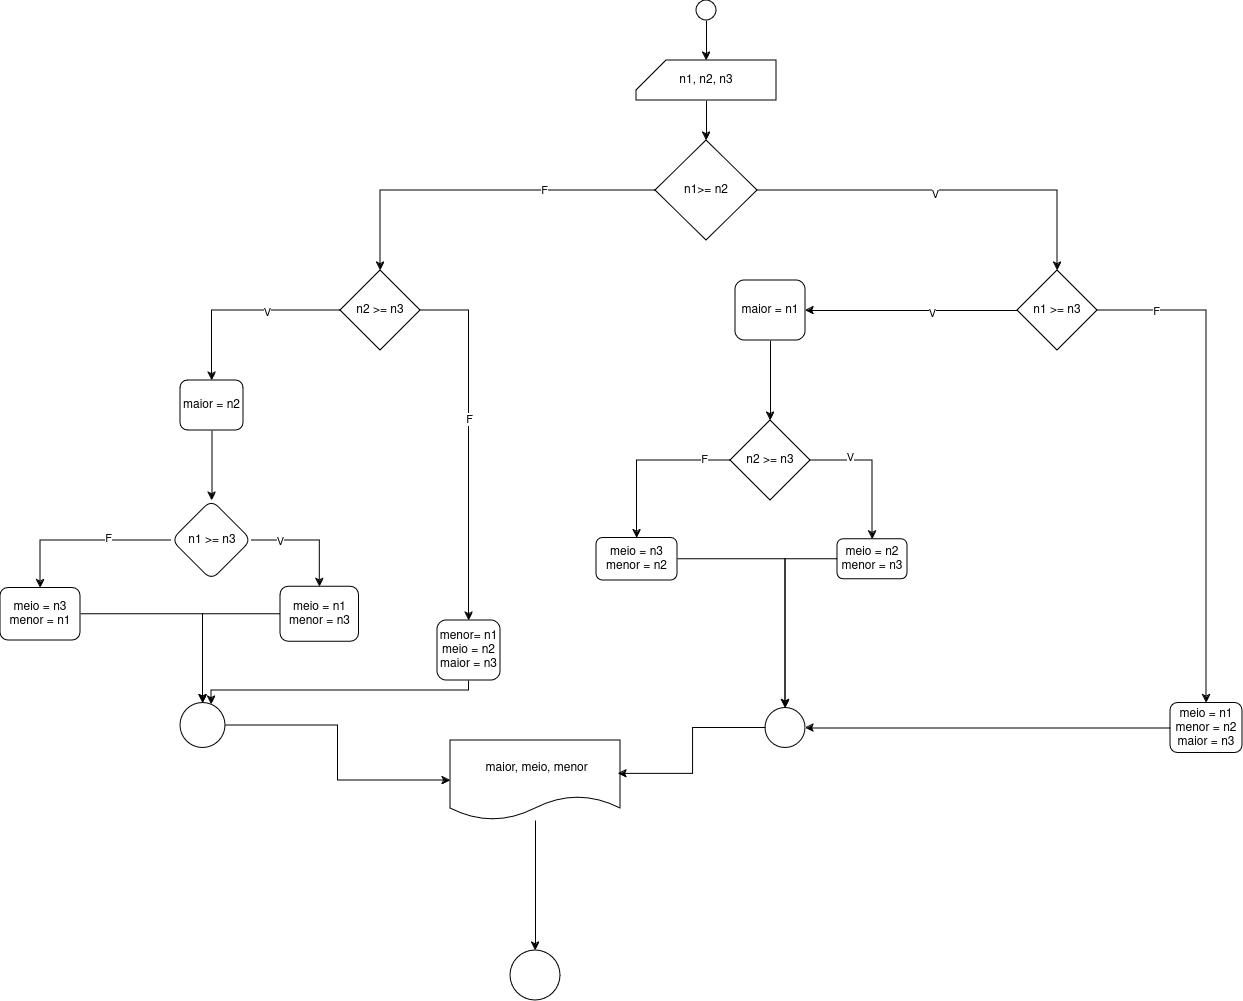

The diagram above was exported from draw.io. Its source (the exported page's mxGraphModel, read from the mxfile embedded in the PNG):
<mxGraphModel dx="2045" dy="658" grid="1" gridSize="10" guides="1" tooltips="1" connect="1" arrows="1" fold="1" page="1" pageScale="1" pageWidth="850" pageHeight="1100" math="0" shadow="0">
  <root>
    <mxCell id="0" />
    <mxCell id="1" parent="0" />
    <mxCell id="f6pk4skUhoXCGK-anPeR-6" value="" style="edgeStyle=orthogonalEdgeStyle;rounded=0;orthogonalLoop=1;jettySize=auto;html=1;" edge="1" parent="1" source="f6pk4skUhoXCGK-anPeR-1" target="f6pk4skUhoXCGK-anPeR-3">
      <mxGeometry relative="1" as="geometry" />
    </mxCell>
    <mxCell id="f6pk4skUhoXCGK-anPeR-1" value="" style="ellipse;whiteSpace=wrap;html=1;aspect=fixed;" vertex="1" parent="1">
      <mxGeometry x="196" y="80" width="20" height="20" as="geometry" />
    </mxCell>
    <mxCell id="f6pk4skUhoXCGK-anPeR-8" value="" style="edgeStyle=orthogonalEdgeStyle;rounded=0;orthogonalLoop=1;jettySize=auto;html=1;" edge="1" parent="1" source="f6pk4skUhoXCGK-anPeR-3" target="f6pk4skUhoXCGK-anPeR-7">
      <mxGeometry relative="1" as="geometry" />
    </mxCell>
    <mxCell id="f6pk4skUhoXCGK-anPeR-3" value="n1, n2, n3" style="shape=card;whiteSpace=wrap;html=1;" vertex="1" parent="1">
      <mxGeometry x="136" y="140" width="140" height="40" as="geometry" />
    </mxCell>
    <mxCell id="f6pk4skUhoXCGK-anPeR-10" value="" style="edgeStyle=orthogonalEdgeStyle;rounded=0;orthogonalLoop=1;jettySize=auto;html=1;entryX=0.5;entryY=0;entryDx=0;entryDy=0;" edge="1" parent="1" source="f6pk4skUhoXCGK-anPeR-7" target="f6pk4skUhoXCGK-anPeR-15">
      <mxGeometry relative="1" as="geometry">
        <mxPoint x="385" y="280" as="targetPoint" />
      </mxGeometry>
    </mxCell>
    <mxCell id="f6pk4skUhoXCGK-anPeR-11" value="V" style="edgeLabel;html=1;align=center;verticalAlign=middle;resizable=0;points=[];" vertex="1" connectable="0" parent="f6pk4skUhoXCGK-anPeR-10">
      <mxGeometry x="-0.0663" y="-3" relative="1" as="geometry">
        <mxPoint as="offset" />
      </mxGeometry>
    </mxCell>
    <mxCell id="f6pk4skUhoXCGK-anPeR-33" value="" style="edgeStyle=orthogonalEdgeStyle;rounded=0;orthogonalLoop=1;jettySize=auto;html=1;" edge="1" parent="1" source="f6pk4skUhoXCGK-anPeR-7" target="f6pk4skUhoXCGK-anPeR-61">
      <mxGeometry relative="1" as="geometry">
        <mxPoint x="2" y="350" as="targetPoint" />
      </mxGeometry>
    </mxCell>
    <mxCell id="f6pk4skUhoXCGK-anPeR-34" value="F" style="edgeLabel;html=1;align=center;verticalAlign=middle;resizable=0;points=[];" vertex="1" connectable="0" parent="f6pk4skUhoXCGK-anPeR-33">
      <mxGeometry x="-0.3699" y="-1" relative="1" as="geometry">
        <mxPoint as="offset" />
      </mxGeometry>
    </mxCell>
    <mxCell id="f6pk4skUhoXCGK-anPeR-7" value="n1&amp;gt;= n2" style="rhombus;whiteSpace=wrap;html=1;" vertex="1" parent="1">
      <mxGeometry x="155" y="220" width="102" height="100" as="geometry" />
    </mxCell>
    <mxCell id="f6pk4skUhoXCGK-anPeR-18" value="" style="edgeStyle=orthogonalEdgeStyle;rounded=0;orthogonalLoop=1;jettySize=auto;html=1;" edge="1" parent="1" source="f6pk4skUhoXCGK-anPeR-15" target="f6pk4skUhoXCGK-anPeR-20">
      <mxGeometry relative="1" as="geometry">
        <mxPoint x="315" y="395" as="targetPoint" />
      </mxGeometry>
    </mxCell>
    <mxCell id="f6pk4skUhoXCGK-anPeR-19" value="V" style="edgeLabel;html=1;align=center;verticalAlign=middle;resizable=0;points=[];" vertex="1" connectable="0" parent="f6pk4skUhoXCGK-anPeR-18">
      <mxGeometry x="-0.1851" y="2" relative="1" as="geometry">
        <mxPoint as="offset" />
      </mxGeometry>
    </mxCell>
    <mxCell id="f6pk4skUhoXCGK-anPeR-54" style="edgeStyle=orthogonalEdgeStyle;rounded=0;orthogonalLoop=1;jettySize=auto;html=1;" edge="1" parent="1" source="f6pk4skUhoXCGK-anPeR-15" target="f6pk4skUhoXCGK-anPeR-41">
      <mxGeometry relative="1" as="geometry">
        <mxPoint x="653" y="780" as="targetPoint" />
      </mxGeometry>
    </mxCell>
    <mxCell id="f6pk4skUhoXCGK-anPeR-65" value="F" style="edgeLabel;html=1;align=center;verticalAlign=middle;resizable=0;points=[];" vertex="1" connectable="0" parent="f6pk4skUhoXCGK-anPeR-54">
      <mxGeometry x="-0.7704" relative="1" as="geometry">
        <mxPoint as="offset" />
      </mxGeometry>
    </mxCell>
    <mxCell id="f6pk4skUhoXCGK-anPeR-15" value="n1 &amp;gt;= n3 " style="rhombus;whiteSpace=wrap;html=1;" vertex="1" parent="1">
      <mxGeometry x="517" y="350" width="80" height="80" as="geometry" />
    </mxCell>
    <mxCell id="f6pk4skUhoXCGK-anPeR-36" value="" style="edgeStyle=orthogonalEdgeStyle;rounded=0;orthogonalLoop=1;jettySize=auto;html=1;" edge="1" parent="1" source="f6pk4skUhoXCGK-anPeR-20" target="f6pk4skUhoXCGK-anPeR-39">
      <mxGeometry relative="1" as="geometry">
        <mxPoint x="270" y="490" as="targetPoint" />
      </mxGeometry>
    </mxCell>
    <mxCell id="f6pk4skUhoXCGK-anPeR-20" value="&lt;div&gt;maior = n1&lt;br&gt;&lt;/div&gt;" style="rounded=1;whiteSpace=wrap;html=1;" vertex="1" parent="1">
      <mxGeometry x="235" y="360" width="70" height="60" as="geometry" />
    </mxCell>
    <mxCell id="f6pk4skUhoXCGK-anPeR-38" value="" style="edgeStyle=orthogonalEdgeStyle;rounded=0;orthogonalLoop=1;jettySize=auto;html=1;" edge="1" parent="1" source="f6pk4skUhoXCGK-anPeR-39" target="f6pk4skUhoXCGK-anPeR-37">
      <mxGeometry relative="1" as="geometry">
        <mxPoint x="309.9565217391305" y="530.0434782608695" as="sourcePoint" />
      </mxGeometry>
    </mxCell>
    <mxCell id="f6pk4skUhoXCGK-anPeR-82" value="V" style="edgeLabel;html=1;align=center;verticalAlign=middle;resizable=0;points=[];" vertex="1" connectable="0" parent="f6pk4skUhoXCGK-anPeR-38">
      <mxGeometry x="-0.4474" y="4" relative="1" as="geometry">
        <mxPoint as="offset" />
      </mxGeometry>
    </mxCell>
    <mxCell id="f6pk4skUhoXCGK-anPeR-59" style="edgeStyle=orthogonalEdgeStyle;rounded=0;orthogonalLoop=1;jettySize=auto;html=1;" edge="1" parent="1" source="f6pk4skUhoXCGK-anPeR-37" target="f6pk4skUhoXCGK-anPeR-57">
      <mxGeometry relative="1" as="geometry" />
    </mxCell>
    <mxCell id="f6pk4skUhoXCGK-anPeR-37" value="&lt;div&gt;meio = n2&lt;/div&gt;&lt;div&gt;menor = n3&lt;br&gt;&lt;/div&gt;" style="whiteSpace=wrap;html=1;rounded=1;" vertex="1" parent="1">
      <mxGeometry x="337" y="618.75" width="70" height="40" as="geometry" />
    </mxCell>
    <mxCell id="f6pk4skUhoXCGK-anPeR-44" value="" style="edgeStyle=orthogonalEdgeStyle;rounded=0;orthogonalLoop=1;jettySize=auto;html=1;" edge="1" parent="1" source="f6pk4skUhoXCGK-anPeR-39" target="f6pk4skUhoXCGK-anPeR-43">
      <mxGeometry relative="1" as="geometry" />
    </mxCell>
    <mxCell id="f6pk4skUhoXCGK-anPeR-81" value="F" style="edgeLabel;html=1;align=center;verticalAlign=middle;resizable=0;points=[];" vertex="1" connectable="0" parent="f6pk4skUhoXCGK-anPeR-44">
      <mxGeometry x="-0.6837" y="-2" relative="1" as="geometry">
        <mxPoint as="offset" />
      </mxGeometry>
    </mxCell>
    <mxCell id="f6pk4skUhoXCGK-anPeR-39" value="n2 &amp;gt;= n3 " style="rhombus;whiteSpace=wrap;html=1;" vertex="1" parent="1">
      <mxGeometry x="230" y="500" width="80" height="80" as="geometry" />
    </mxCell>
    <mxCell id="f6pk4skUhoXCGK-anPeR-60" style="edgeStyle=orthogonalEdgeStyle;rounded=0;orthogonalLoop=1;jettySize=auto;html=1;" edge="1" parent="1" source="f6pk4skUhoXCGK-anPeR-41" target="f6pk4skUhoXCGK-anPeR-57">
      <mxGeometry relative="1" as="geometry">
        <mxPoint x="617" y="805" as="sourcePoint" />
      </mxGeometry>
    </mxCell>
    <mxCell id="f6pk4skUhoXCGK-anPeR-41" value="&lt;div&gt;meio = n1&lt;/div&gt;&lt;div&gt;menor = n2&lt;/div&gt;&lt;div&gt;maior = n3&lt;br&gt;&lt;/div&gt;" style="rounded=1;whiteSpace=wrap;html=1;" vertex="1" parent="1">
      <mxGeometry x="670" y="782.5" width="72" height="50" as="geometry" />
    </mxCell>
    <mxCell id="f6pk4skUhoXCGK-anPeR-58" style="edgeStyle=orthogonalEdgeStyle;rounded=0;orthogonalLoop=1;jettySize=auto;html=1;" edge="1" parent="1" source="f6pk4skUhoXCGK-anPeR-43" target="f6pk4skUhoXCGK-anPeR-57">
      <mxGeometry relative="1" as="geometry" />
    </mxCell>
    <mxCell id="f6pk4skUhoXCGK-anPeR-43" value="&lt;div&gt;meio = n3&lt;/div&gt;&lt;div&gt;menor = n2&lt;br&gt;&lt;/div&gt;" style="rounded=1;whiteSpace=wrap;html=1;" vertex="1" parent="1">
      <mxGeometry x="96" y="617.5" width="81" height="42.5" as="geometry" />
    </mxCell>
    <mxCell id="f6pk4skUhoXCGK-anPeR-57" value="" style="ellipse;whiteSpace=wrap;html=1;aspect=fixed;" vertex="1" parent="1">
      <mxGeometry x="265" y="787.5" width="40" height="40" as="geometry" />
    </mxCell>
    <mxCell id="f6pk4skUhoXCGK-anPeR-63" value="" style="edgeStyle=orthogonalEdgeStyle;rounded=0;orthogonalLoop=1;jettySize=auto;html=1;" edge="1" parent="1" source="f6pk4skUhoXCGK-anPeR-61" target="f6pk4skUhoXCGK-anPeR-62">
      <mxGeometry relative="1" as="geometry" />
    </mxCell>
    <mxCell id="f6pk4skUhoXCGK-anPeR-64" value="V" style="edgeLabel;html=1;align=center;verticalAlign=middle;resizable=0;points=[];" vertex="1" connectable="0" parent="f6pk4skUhoXCGK-anPeR-63">
      <mxGeometry x="-0.2536" y="1" relative="1" as="geometry">
        <mxPoint as="offset" />
      </mxGeometry>
    </mxCell>
    <mxCell id="f6pk4skUhoXCGK-anPeR-67" value="" style="edgeStyle=orthogonalEdgeStyle;rounded=0;orthogonalLoop=1;jettySize=auto;html=1;" edge="1" parent="1" source="f6pk4skUhoXCGK-anPeR-61" target="f6pk4skUhoXCGK-anPeR-66">
      <mxGeometry relative="1" as="geometry" />
    </mxCell>
    <mxCell id="f6pk4skUhoXCGK-anPeR-68" value="F" style="edgeLabel;html=1;align=center;verticalAlign=middle;resizable=0;points=[];" vertex="1" connectable="0" parent="f6pk4skUhoXCGK-anPeR-67">
      <mxGeometry x="-0.1222" relative="1" as="geometry">
        <mxPoint as="offset" />
      </mxGeometry>
    </mxCell>
    <mxCell id="f6pk4skUhoXCGK-anPeR-61" value="n2 &amp;gt;= n3" style="rhombus;whiteSpace=wrap;html=1;" vertex="1" parent="1">
      <mxGeometry x="-160" y="350" width="80" height="80" as="geometry" />
    </mxCell>
    <mxCell id="f6pk4skUhoXCGK-anPeR-70" value="" style="edgeStyle=orthogonalEdgeStyle;rounded=0;orthogonalLoop=1;jettySize=auto;html=1;" edge="1" parent="1" source="f6pk4skUhoXCGK-anPeR-62" target="f6pk4skUhoXCGK-anPeR-69">
      <mxGeometry relative="1" as="geometry" />
    </mxCell>
    <mxCell id="f6pk4skUhoXCGK-anPeR-62" value="maior = n2" style="rounded=1;whiteSpace=wrap;html=1;" vertex="1" parent="1">
      <mxGeometry x="-320" y="460" width="63" height="50" as="geometry" />
    </mxCell>
    <mxCell id="f6pk4skUhoXCGK-anPeR-96" style="edgeStyle=orthogonalEdgeStyle;rounded=0;orthogonalLoop=1;jettySize=auto;html=1;" edge="1" parent="1" source="f6pk4skUhoXCGK-anPeR-66" target="f6pk4skUhoXCGK-anPeR-84">
      <mxGeometry relative="1" as="geometry">
        <Array as="points">
          <mxPoint x="-31" y="770" />
          <mxPoint x="-289" y="770" />
        </Array>
      </mxGeometry>
    </mxCell>
    <mxCell id="f6pk4skUhoXCGK-anPeR-66" value="&lt;div&gt;menor= n1&lt;/div&gt;&lt;div&gt;meio = n2&lt;/div&gt;&lt;div&gt;maior = n3&lt;br&gt;&lt;/div&gt;" style="rounded=1;whiteSpace=wrap;html=1;" vertex="1" parent="1">
      <mxGeometry x="-63" y="700" width="63" height="60" as="geometry" />
    </mxCell>
    <mxCell id="f6pk4skUhoXCGK-anPeR-77" value="" style="edgeStyle=orthogonalEdgeStyle;rounded=0;orthogonalLoop=1;jettySize=auto;html=1;" edge="1" parent="1" source="f6pk4skUhoXCGK-anPeR-69" target="f6pk4skUhoXCGK-anPeR-76">
      <mxGeometry relative="1" as="geometry" />
    </mxCell>
    <mxCell id="f6pk4skUhoXCGK-anPeR-78" value="V" style="edgeLabel;html=1;align=center;verticalAlign=middle;resizable=0;points=[];" vertex="1" connectable="0" parent="f6pk4skUhoXCGK-anPeR-77">
      <mxGeometry x="-0.5019" relative="1" as="geometry">
        <mxPoint as="offset" />
      </mxGeometry>
    </mxCell>
    <mxCell id="f6pk4skUhoXCGK-anPeR-80" value="" style="edgeStyle=orthogonalEdgeStyle;rounded=0;orthogonalLoop=1;jettySize=auto;html=1;" edge="1" parent="1" source="f6pk4skUhoXCGK-anPeR-69" target="f6pk4skUhoXCGK-anPeR-79">
      <mxGeometry relative="1" as="geometry" />
    </mxCell>
    <mxCell id="f6pk4skUhoXCGK-anPeR-83" value="F" style="edgeLabel;html=1;align=center;verticalAlign=middle;resizable=0;points=[];" vertex="1" connectable="0" parent="f6pk4skUhoXCGK-anPeR-80">
      <mxGeometry x="-0.2868" y="-3" relative="1" as="geometry">
        <mxPoint as="offset" />
      </mxGeometry>
    </mxCell>
    <mxCell id="f6pk4skUhoXCGK-anPeR-69" value="n1 &amp;gt;= n3" style="rhombus;whiteSpace=wrap;html=1;rounded=1;" vertex="1" parent="1">
      <mxGeometry x="-328.5" y="580" width="80" height="80" as="geometry" />
    </mxCell>
    <mxCell id="f6pk4skUhoXCGK-anPeR-86" style="edgeStyle=orthogonalEdgeStyle;rounded=0;orthogonalLoop=1;jettySize=auto;html=1;" edge="1" parent="1" source="f6pk4skUhoXCGK-anPeR-76" target="f6pk4skUhoXCGK-anPeR-84">
      <mxGeometry relative="1" as="geometry" />
    </mxCell>
    <mxCell id="f6pk4skUhoXCGK-anPeR-76" value="&lt;div&gt;meio = n1&lt;/div&gt;&lt;div&gt;menor = n3&lt;br&gt;&lt;/div&gt;" style="whiteSpace=wrap;html=1;rounded=1;" vertex="1" parent="1">
      <mxGeometry x="-220" y="666.25" width="78.5" height="55" as="geometry" />
    </mxCell>
    <mxCell id="f6pk4skUhoXCGK-anPeR-85" style="edgeStyle=orthogonalEdgeStyle;rounded=0;orthogonalLoop=1;jettySize=auto;html=1;" edge="1" parent="1" source="f6pk4skUhoXCGK-anPeR-79" target="f6pk4skUhoXCGK-anPeR-84">
      <mxGeometry relative="1" as="geometry" />
    </mxCell>
    <mxCell id="f6pk4skUhoXCGK-anPeR-79" value="&lt;div&gt;meio = n3&lt;/div&gt;&lt;div&gt;menor = n1&lt;br&gt;&lt;/div&gt;" style="whiteSpace=wrap;html=1;rounded=1;" vertex="1" parent="1">
      <mxGeometry x="-500" y="667.5" width="80" height="52.5" as="geometry" />
    </mxCell>
    <mxCell id="f6pk4skUhoXCGK-anPeR-91" style="edgeStyle=orthogonalEdgeStyle;rounded=0;orthogonalLoop=1;jettySize=auto;html=1;" edge="1" parent="1" source="f6pk4skUhoXCGK-anPeR-84" target="f6pk4skUhoXCGK-anPeR-90">
      <mxGeometry relative="1" as="geometry" />
    </mxCell>
    <mxCell id="f6pk4skUhoXCGK-anPeR-84" value="" style="ellipse;whiteSpace=wrap;html=1;aspect=fixed;" vertex="1" parent="1">
      <mxGeometry x="-320" y="782.5" width="45" height="45" as="geometry" />
    </mxCell>
    <mxCell id="f6pk4skUhoXCGK-anPeR-95" value="" style="edgeStyle=orthogonalEdgeStyle;rounded=0;orthogonalLoop=1;jettySize=auto;html=1;" edge="1" parent="1" source="f6pk4skUhoXCGK-anPeR-90" target="f6pk4skUhoXCGK-anPeR-97">
      <mxGeometry relative="1" as="geometry">
        <mxPoint x="22.5" y="1030" as="targetPoint" />
      </mxGeometry>
    </mxCell>
    <mxCell id="f6pk4skUhoXCGK-anPeR-90" value="&amp;nbsp;maior, meio, menor" style="shape=document;whiteSpace=wrap;html=1;boundedLbl=1;" vertex="1" parent="1">
      <mxGeometry x="-50" y="820" width="170" height="80" as="geometry" />
    </mxCell>
    <mxCell id="f6pk4skUhoXCGK-anPeR-93" style="edgeStyle=orthogonalEdgeStyle;rounded=0;orthogonalLoop=1;jettySize=auto;html=1;entryX=0.987;entryY=0.417;entryDx=0;entryDy=0;entryPerimeter=0;" edge="1" parent="1" source="f6pk4skUhoXCGK-anPeR-57" target="f6pk4skUhoXCGK-anPeR-90">
      <mxGeometry relative="1" as="geometry" />
    </mxCell>
    <mxCell id="f6pk4skUhoXCGK-anPeR-97" value="" style="ellipse;whiteSpace=wrap;html=1;aspect=fixed;" vertex="1" parent="1">
      <mxGeometry x="10" y="1030" width="50" height="50" as="geometry" />
    </mxCell>
  </root>
</mxGraphModel>